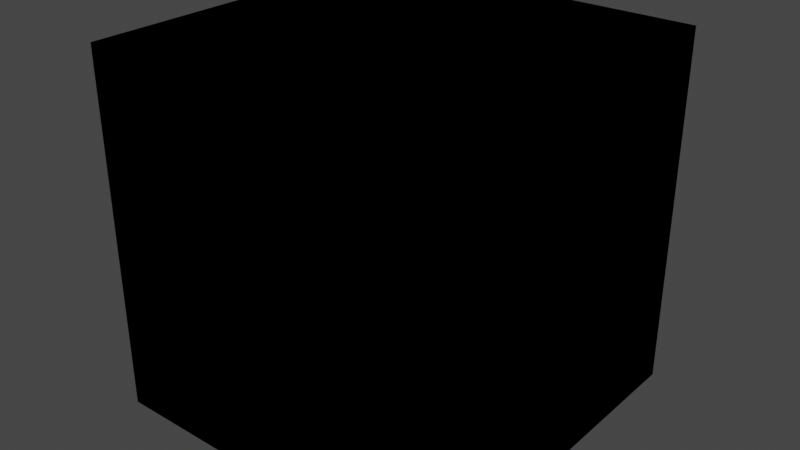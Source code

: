 # Source: WFCScripting.blend  (saved by Blender 3.3.6; exported with 4.5.12 LTS)
import bpy
from mathutils import Matrix  # noqa: F401  (used for matrix-valued properties, if any)

bpy.ops.wm.read_factory_settings(use_empty=True)
scene = bpy.context.scene
scene.name = 'Scene'

# ---- collections
col_prototypes = bpy.data.collections.new('Prototypes'); scene.collection.children.link(col_prototypes)

# ---- world
world_world = bpy.data.worlds.new('World'); scene.world = world_world
world_world.use_nodes = True; world_world.node_tree.nodes.clear()
_N = world_world.node_tree.nodes; _L = world_world.node_tree.links
n0 = _N.new('ShaderNodeOutputWorld'); n0.name = 'World Output'; n0.location = (300, 300)
n1 = _N.new('ShaderNodeBackground'); n1.name = 'Background'; n1.location = (10, 300)
n1.inputs[0].default_value = (0.05088, 0.05088, 0.05088, 1.0)
_L.new(n1.outputs[0], n0.inputs[0])
n0.is_active_output = True
world_world.color = (0.05088, 0.05088, 0.05088)
world_world.use_sun_shadow = False
world_world.sun_shadow_jitter_overblur = 0.0

# ---- meshes
me_cube_001 = bpy.data.meshes.new('Cube.001')
me_cube_001.from_pydata([(-1.0, -1.0, -1.0), (-1.0, -1.0, 1.0), (-1.0, 1.0, -1.0), (-1.0, 1.0, 1.0), (1.0, -1.0, -1.0), (1.0, -1.0, 1.0), (1.0, 1.0, -1.0), (1.0, 1.0, 1.0)], [], [(0, 1, 3, 2), (2, 3, 7, 6), (6, 7, 5, 4), (4, 5, 1, 0), (2, 6, 4, 0), (7, 3, 1, 5)])
_uv = me_cube_001.uv_layers.new(name='UVMap')
_uv.uv.foreach_set('vector', [0.375, 0.0, 0.625, 0.0, 0.625, 0.25, 0.375, 0.25, 0.375, 0.25, 0.625, 0.25, 0.625, 0.5, 0.375, 0.5, 0.375, 0.5, 0.625, 0.5, 0.625, 0.75, 0.375, 0.75, 0.375, 0.75, 0.625, 0.75, 0.625, 1.0, 0.375, 1.0, 0.125, 0.5, 0.375, 0.5, 0.375, 0.75, 0.125, 0.75, 0.625, 0.5, 0.875, 0.5, 0.875, 0.75, 0.625, 0.75])
me_cube_001.update()
me_cube_002 = bpy.data.meshes.new('Cube.002')
me_cube_002.from_pydata([(-1.0, -1.0, -1.0), (-1.0, -1.0, 1.0), (-1.0, 1.0, -1.0), (-1.0, 1.0, 1.0), (1.0, -1.0, -1.0), (1.0, -1.0, 1.0), (1.0, 1.0, -1.0), (1.0, 1.0, 1.0)], [], [(0, 1, 3, 2), (2, 3, 7, 6), (6, 7, 5, 4), (4, 5, 1, 0), (2, 6, 4, 0), (7, 3, 1, 5)])
_uv = me_cube_002.uv_layers.new(name='UVMap')
_uv.uv.foreach_set('vector', [0.375, 0.0, 0.625, 0.0, 0.625, 0.25, 0.375, 0.25, 0.375, 0.25, 0.625, 0.25, 0.625, 0.5, 0.375, 0.5, 0.375, 0.5, 0.625, 0.5, 0.625, 0.75, 0.375, 0.75, 0.375, 0.75, 0.625, 0.75, 0.625, 1.0, 0.375, 1.0, 0.125, 0.5, 0.375, 0.5, 0.375, 0.75, 0.125, 0.75, 0.625, 0.5, 0.875, 0.5, 0.875, 0.75, 0.625, 0.75])
me_cube_002.update()
me_cube_003 = bpy.data.meshes.new('Cube.003')
me_cube_003.from_pydata([(-1.0, -1.0, -1.0), (-1.0, -1.0, 1.0), (-1.0, 1.0, -1.0), (-1.0, 1.0, 1.0), (1.0, -1.0, -1.0), (1.0, -1.0, 1.0), (1.0, 1.0, -1.0), (1.0, 1.0, 1.0)], [], [(0, 1, 3, 2), (2, 3, 7, 6), (6, 7, 5, 4), (4, 5, 1, 0), (2, 6, 4, 0), (7, 3, 1, 5)])
_uv = me_cube_003.uv_layers.new(name='UVMap')
_uv.uv.foreach_set('vector', [0.375, 0.0, 0.625, 0.0, 0.625, 0.25, 0.375, 0.25, 0.375, 0.25, 0.625, 0.25, 0.625, 0.5, 0.375, 0.5, 0.375, 0.5, 0.625, 0.5, 0.625, 0.75, 0.375, 0.75, 0.375, 0.75, 0.625, 0.75, 0.625, 1.0, 0.375, 1.0, 0.125, 0.5, 0.375, 0.5, 0.375, 0.75, 0.125, 0.75, 0.625, 0.5, 0.875, 0.5, 0.875, 0.75, 0.625, 0.75])
me_cube_003.update()
me_cube_004 = bpy.data.meshes.new('Cube.004')
me_cube_004.from_pydata([(-1.0, -1.0, -1.0), (-1.0, -1.0, 1.0), (-1.0, 1.0, -1.0), (-1.0, 1.0, 1.0), (1.0, -1.0, -1.0), (1.0, -1.0, 1.0), (1.0, 1.0, -1.0), (1.0, 1.0, 1.0)], [], [(0, 1, 3, 2), (2, 3, 7, 6), (6, 7, 5, 4), (4, 5, 1, 0), (2, 6, 4, 0), (7, 3, 1, 5)])
_uv = me_cube_004.uv_layers.new(name='UVMap')
_uv.uv.foreach_set('vector', [0.375, 0.0, 0.625, 0.0, 0.625, 0.25, 0.375, 0.25, 0.375, 0.25, 0.625, 0.25, 0.625, 0.5, 0.375, 0.5, 0.375, 0.5, 0.625, 0.5, 0.625, 0.75, 0.375, 0.75, 0.375, 0.75, 0.625, 0.75, 0.625, 1.0, 0.375, 1.0, 0.125, 0.5, 0.375, 0.5, 0.375, 0.75, 0.125, 0.75, 0.625, 0.5, 0.875, 0.5, 0.875, 0.75, 0.625, 0.75])
me_cube_004.update()
me_cube_005 = bpy.data.meshes.new('Cube.005')
me_cube_005.from_pydata([(-1.0, -1.0, -1.0), (-1.0, -1.0, 1.0), (-1.0, 1.0, -1.0), (-1.0, 1.0, 1.0), (1.0, -1.0, -1.0), (1.0, -1.0, 1.0), (1.0, 1.0, -1.0), (1.0, 1.0, 1.0)], [], [(0, 1, 3, 2), (2, 3, 7, 6), (6, 7, 5, 4), (4, 5, 1, 0), (2, 6, 4, 0), (7, 3, 1, 5)])
_uv = me_cube_005.uv_layers.new(name='UVMap')
_uv.uv.foreach_set('vector', [0.375, 0.0, 0.625, 0.0, 0.625, 0.25, 0.375, 0.25, 0.375, 0.25, 0.625, 0.25, 0.625, 0.5, 0.375, 0.5, 0.375, 0.5, 0.625, 0.5, 0.625, 0.75, 0.375, 0.75, 0.375, 0.75, 0.625, 0.75, 0.625, 1.0, 0.375, 1.0, 0.125, 0.5, 0.375, 0.5, 0.375, 0.75, 0.125, 0.75, 0.625, 0.5, 0.875, 0.5, 0.875, 0.75, 0.625, 0.75])
me_cube_005.update()

# ---- objects
ob_cube = bpy.data.objects.new('Cube', me_cube_001)
ob_cube_001 = bpy.data.objects.new('Cube.001', me_cube_002)
ob_cube_002 = bpy.data.objects.new('Cube.002', me_cube_003)
ob_cube_003 = bpy.data.objects.new('Cube.003', me_cube_004)
ob_cube_004 = bpy.data.objects.new('Cube.004', me_cube_005)

# ---- transforms, parenting, visibility, modifiers, constraints
ob_cube.location = (0.0, 0.0, 0.0)
ob_cube_001.location = (0.0, 0.0, 0.0)
ob_cube_002.location = (0.0, 0.0, 0.0)
ob_cube_003.location = (0.0, 0.0, 0.0)
ob_cube_004.location = (0.0, 0.0, 0.0)

# ---- collection membership
col_prototypes.objects.link(ob_cube)
col_prototypes.objects.link(ob_cube_001)
col_prototypes.objects.link(ob_cube_002)
col_prototypes.objects.link(ob_cube_003)
col_prototypes.objects.link(ob_cube_004)

# ---- scene / render settings (as saved in the file)
scene.frame_start = 1; scene.frame_end = 250; scene.frame_set(1)
scene.render.engine = 'BLENDER_EEVEE_NEXT'
scene.cycles.sampling_pattern = 'TABULATED_SOBOL'
scene.cycles.use_light_tree = False
scene.view_settings.view_transform = 'Filmic'
bpy.context.view_layer.update()

# ---- added for rendering (the .blend has no active camera and no usable light): camera, sun
cam_auto = bpy.data.cameras.new('AutoCamera')
cam_auto.lens = 50.0
cam_auto.sensor_width = 36.0
cam_auto.clip_end = 1000.0
ob_auto_camera = bpy.data.objects.new('AutoCamera', cam_auto)
scene.collection.objects.link(ob_auto_camera)
ob_auto_camera.location = (3.20507, -3.84609, 2.56406)
ob_auto_camera.rotation_euler = (1.09748, -7.21219e-08, 0.694738)
scene.camera = ob_auto_camera
light_auto_sun = bpy.data.lights.new('AutoSun', 'SUN')
light_auto_sun.energy = 3.0
light_auto_sun.angle = 0.0523599
ob_auto_sun = bpy.data.objects.new('AutoSun', light_auto_sun)
scene.collection.objects.link(ob_auto_sun)
ob_auto_sun.rotation_euler = (0.872665, 0.174533, 0.523599)
bpy.context.view_layer.update()
